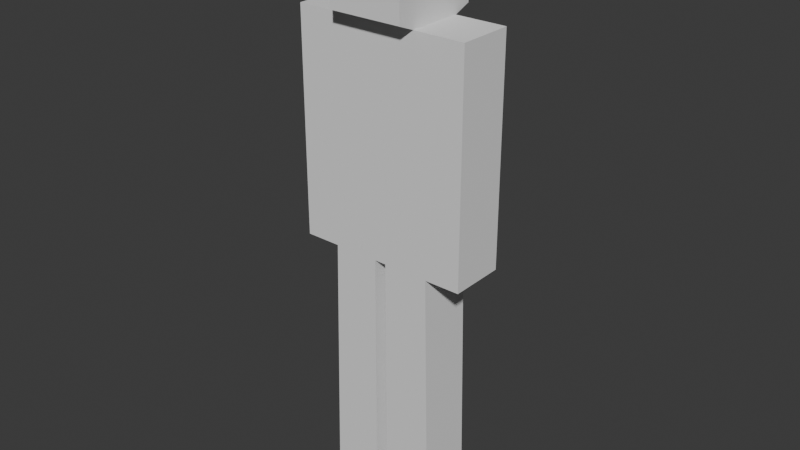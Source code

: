 # Source: model_001.blend  (saved by Blender 5.2.45; exported with 4.5.12 LTS)
import bpy
from mathutils import Matrix  # noqa: F401  (used for matrix-valued properties, if any)

bpy.ops.wm.read_factory_settings(use_empty=True)
scene = bpy.context.scene
scene.name = 'Scene'

# ---- collections
col_collection = bpy.data.collections.new('Collection'); scene.collection.children.link(col_collection)

# ---- world
world_world = bpy.data.worlds.new('World'); scene.world = world_world
world_world.use_nodes = True; world_world.node_tree.nodes.clear()
_N = world_world.node_tree.nodes; _L = world_world.node_tree.links
n0 = _N.new('ShaderNodeOutputWorld'); n0.name = 'World Output'; n0.location = (200, 100)
n1 = _N.new('ShaderNodeBackground'); n1.name = 'Background'; n1.location = (-200, 100)
n1.inputs[0].default_value = (0.05088, 0.05088, 0.05088, 1.0)
_L.new(n1.outputs[0], n0.inputs[0])
n0.is_active_output = True
world_world.color = (0.05088, 0.05088, 0.05088)
world_world.sun_shadow_jitter_overblur = 0.0

# ---- meshes
me_cube_001 = bpy.data.meshes.new('Cube.001')
me_cube_001.from_pydata([(-0.6208, -1.282, -1.0), (-1.0, -0.8208, 0.74), (-0.6208, 1.282, -1.0), (-1.0, 0.8208, 0.74), (0.6208, -1.282, -1.0), (1.0, -0.8208, 0.74), (0.6208, 1.282, -1.0), (1.0, 0.8208, 0.74), (-0.6208, -0.8208, 0.4498), (-0.6208, 0.8208, 0.4498), (0.6208, 0.8208, 0.4498), (0.6208, -0.8208, 0.4498), (1.0, -0.8208, 0.4698), (-1.0, 0.8208, 0.4698), (1.0, 0.8208, 0.4698), (-1.0, -0.8208, 0.4698), (-0.6208, -1.954, 0.4498), (-0.6208, 1.954, 0.4498), (0.6208, 1.954, 0.4498), (0.6208, -1.954, 0.4498), (-0.6208, 1.156, -0.2093), (0.6208, 1.156, -0.2093), (0.6208, -1.156, -0.2093), (-0.6208, -1.156, -0.2093), (-0.6208, 1.954, -0.2093), (0.6208, 1.954, -0.2093), (0.6208, -1.954, -0.2093), (-0.6208, -1.954, -0.2093), (-0.6208, 0.1482, -1.0), (-0.6208, -0.1482, -1.0), (-1.0, -0.1216, 0.74), (-1.0, 0.1216, 0.74), (0.6208, -0.1482, -1.0), (0.6208, 0.1482, -1.0), (1.0, 0.1216, 0.74), (1.0, -0.1216, 0.74), (0.6208, 0.1216, 0.4498), (0.6208, -0.1216, 0.4498), (-0.6208, -0.1216, 0.4498), (-0.6208, 0.1216, 0.4498), (-0.6208, -0.1337, -0.2093), (-0.6208, 0.1337, -0.2093), (0.6208, 0.1337, -0.2093), (0.6208, -0.1337, -0.2093), (1.0, 0.1216, 0.4698), (1.0, -0.1216, 0.4698), (-1.0, -0.1216, 0.4698), (-1.0, 0.1216, 0.4698)], [], [(47, 31, 3, 13), (13, 3, 7, 14), (45, 35, 5, 12), (12, 5, 1, 15), (29, 32, 4, 0), (35, 30, 1, 5), (24, 17, 18, 25), (43, 37, 11, 22), (26, 19, 16, 27), (41, 39, 9, 20), (8, 16, 19, 11), (22, 11, 19, 26), (38, 46, 47, 39), (8, 15, 46, 38), (10, 18, 17, 9), (21, 25, 18, 10), (2, 20, 21, 6), (20, 9, 17, 24), (23, 22, 26, 27), (22, 23, 0, 4), (8, 23, 27, 16), (36, 44, 45, 37), (28, 41, 20, 2), (10, 14, 44, 36), (32, 43, 22, 4), (21, 20, 24, 25), (6, 21, 42, 33), (41, 28, 33, 42), (0, 23, 40, 29), (40, 43, 32, 29), (23, 8, 38, 40), (40, 38, 39, 41), (21, 10, 36, 42), (42, 36, 37, 43), (7, 3, 31, 34), (34, 31, 30, 35), (2, 6, 33, 28), (43, 40, 41, 42), (14, 7, 34, 44), (44, 34, 35, 45), (15, 1, 30, 46), (46, 30, 31, 47), (11, 12, 15, 8), (37, 45, 12, 11), (9, 13, 14, 10), (39, 47, 13, 9)])
_uv = me_cube_001.uv_layers.new(name='UVMap')
_uv.uv.foreach_set('vector', [0.559, 0.1435, 0.625, 0.1435, 0.625, 0.25, 0.559, 0.25, 0.559, 0.25, 0.625, 0.25, 0.625, 0.5, 0.559, 0.5, 0.559, 0.6435, 0.625, 0.6435, 0.625, 0.75, 0.559, 0.75, 0.559, 0.75, 0.625, 0.75, 0.625, 1.0, 0.559, 1.0, 0.125, 0.6435, 0.375, 0.6435, 0.375, 0.75, 0.125, 0.75, 0.625, 0.6435, 0.875, 0.6435, 0.875, 0.75, 0.625, 0.75, 0.4394, 0.25, 0.493, 0.25, 0.493, 0.5, 0.4394, 0.5, 0.4394, 0.6435, 0.493, 0.6435, 0.493, 0.75, 0.4394, 0.75, 0.4394, 0.75, 0.493, 0.75, 0.493, 1.0, 0.4394, 1.0, 0.4394, 0.1435, 0.493, 0.1435, 0.493, 0.25, 0.4394, 0.25, 0.493, 1.0, 0.493, 1.0, 0.493, 0.75, 0.493, 0.75, 0.4394, 0.75, 0.493, 0.75, 0.493, 0.75, 0.4394, 0.75, 0.493, 0.1065, 0.559, 0.1065, 0.559, 0.1435, 0.493, 0.1435, 0.493, 0.0, 0.559, 0.0, 0.559, 0.1065, 0.493, 0.1065, 0.493, 0.5, 0.493, 0.5, 0.493, 0.25, 0.493, 0.25, 0.4394, 0.5, 0.4394, 0.5, 0.493, 0.5, 0.493, 0.5, 0.125, 0.5, 0.4394, 0.25, 0.4394, 0.5, 0.375, 0.5, 0.3257, 0.3637, 0.493, 0.25, 0.493, 0.25, 0.4394, 0.25, 0.3257, 0.8863, 0.4394, 0.75, 0.4394, 0.75, 0.4394, 1.0, 0.4394, 0.75, 0.3257, 0.8863, 0.375, 0.0, 0.375, 0.75, 0.493, 1.0, 0.3257, 0.8863, 0.4394, 1.0, 0.493, 1.0, 0.493, 0.6065, 0.559, 0.6065, 0.559, 0.6435, 0.493, 0.6435, 0.375, 0.1435, 0.4394, 0.1435, 0.4394, 0.25, 0.375, 0.25, 0.493, 0.5, 0.559, 0.5, 0.559, 0.6065, 0.493, 0.6065, 0.375, 0.6435, 0.4394, 0.6435, 0.4394, 0.75, 0.375, 0.75, 0.4394, 0.5, 0.3257, 0.3637, 0.4394, 0.25, 0.4394, 0.5, 0.375, 0.5, 0.4394, 0.5, 0.4394, 0.6065, 0.375, 0.6065, 0.4394, 0.1435, 0.375, 0.1435, 0.375, 0.6065, 0.4394, 0.6065, 0.375, 0.0, 0.4394, 0.0, 0.4394, 0.1065, 0.375, 0.1065, 0.4394, 0.1065, 0.4394, 0.6435, 0.375, 0.6435, 0.375, 0.1065, 0.4394, 0.0, 0.493, 0.0, 0.493, 0.1065, 0.4394, 0.1065, 0.4394, 0.1065, 0.493, 0.1065, 0.493, 0.1435, 0.4394, 0.1435, 0.4394, 0.5, 0.493, 0.5, 0.493, 0.6065, 0.4394, 0.6065, 0.4394, 0.6065, 0.493, 0.6065, 0.493, 0.6435, 0.4394, 0.6435, 0.625, 0.5, 0.875, 0.5, 0.875, 0.6065, 0.625, 0.6065, 0.625, 0.6065, 0.875, 0.6065, 0.875, 0.6435, 0.625, 0.6435, 0.125, 0.5, 0.375, 0.5, 0.375, 0.6065, 0.125, 0.6065, 0.4394, 0.6435, 0.4394, 0.1065, 0.4394, 0.1435, 0.4394, 0.6065, 0.559, 0.5, 0.625, 0.5, 0.625, 0.6065, 0.559, 0.6065, 0.559, 0.6065, 0.625, 0.6065, 0.625, 0.6435, 0.559, 0.6435, 0.559, 0.0, 0.625, 0.0, 0.625, 0.1065, 0.559, 0.1065, 0.559, 0.1065, 0.625, 0.1065, 0.625, 0.1435, 0.559, 0.1435, 0.493, 0.75, 0.559, 0.75, 0.559, 1.0, 0.493, 1.0, 0.493, 0.6435, 0.559, 0.6435, 0.559, 0.75, 0.493, 0.75, 0.493, 0.25, 0.559, 0.25, 0.559, 0.5, 0.493, 0.5, 0.493, 0.1435, 0.559, 0.1435, 0.559, 0.25, 0.493, 0.25])
me_cube_001.update()

# ---- objects
ob_cube = bpy.data.objects.new('Cube', me_cube_001)

# ---- transforms, parenting, visibility, modifiers, constraints
ob_cube.location = (0.0, 0.0, 1.0)
ob_cube.rotation_euler = (0.0, -0.0, 1.571)
ob_cube.scale = (0.1326, 0.1326, 1.0)

# ---- collection membership
col_collection.objects.link(ob_cube)

# ---- scene / render settings (as saved in the file)
scene.frame_start = 1; scene.frame_end = 250; scene.frame_set(1)
scene.render.engine = 'BLENDER_EEVEE_NEXT'
scene.render.bake_bias = 0.0
scene.render.bake_samples = 0
scene.render.compositor_device = 'GPU'
scene.eevee.use_volume_custom_range = False
scene.eevee.fast_gi_thickness_near = 0.1
scene.eevee.fast_gi_thickness_far = 0.0
scene.eevee.ray_tracing_options.screen_trace_thickness = 0.1
bpy.context.view_layer.update()

# ---- added for rendering (the .blend has no active camera and no usable light): camera, sun
cam_auto = bpy.data.cameras.new('AutoCamera')
cam_auto.lens = 50.0
cam_auto.sensor_width = 36.0
cam_auto.clip_end = 1000.0
ob_auto_camera = bpy.data.objects.new('AutoCamera', cam_auto)
scene.collection.objects.link(ob_auto_camera)
ob_auto_camera.location = (1.69761, -2.03713, 2.22808)
ob_auto_camera.rotation_euler = (1.09748, -7.21219e-08, 0.694738)
scene.camera = ob_auto_camera
light_auto_sun = bpy.data.lights.new('AutoSun', 'SUN')
light_auto_sun.energy = 3.0
light_auto_sun.angle = 0.0523599
ob_auto_sun = bpy.data.objects.new('AutoSun', light_auto_sun)
scene.collection.objects.link(ob_auto_sun)
ob_auto_sun.rotation_euler = (0.872665, 0.174533, 0.523599)
bpy.context.view_layer.update()

